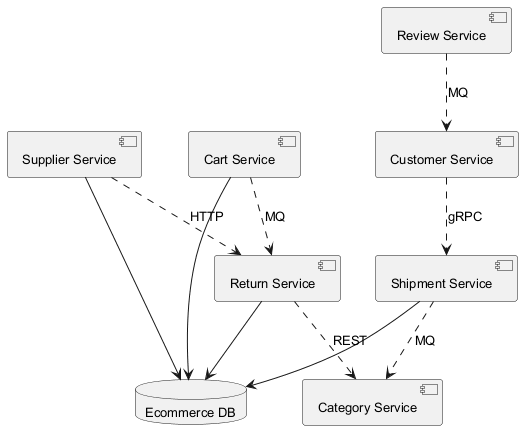

The diagram above was rendered by PlantUML. Its source (embedded in the PNG):
@startuml
skinparam backgroundColor #FFFFFF
skinparam classBackgroundColor #F3E5F5
skinparam classBorderColor #6A1B9A
skinparam defaultFontSize 13
component "Cart Service" as C_CartService
component "Customer Service" as C_CustomerService
component "Category Service" as C_CategoryService
component "Return Service" as C_ReturnService
component "Review Service" as C_ReviewService
component "Supplier Service" as C_SupplierService
component "Shipment Service" as C_ShipmentService
database "Ecommerce DB" as DB_ecommerce
C_CartService --> DB_ecommerce
C_ReturnService --> DB_ecommerce
C_SupplierService --> DB_ecommerce
C_ShipmentService --> DB_ecommerce
C_ShipmentService ..> C_CategoryService : MQ
C_CustomerService ..> C_ShipmentService : gRPC
C_CartService ..> C_ReturnService : MQ
C_ReviewService ..> C_CustomerService : MQ
C_SupplierService ..> C_ReturnService : HTTP
C_ReturnService ..> C_CategoryService : REST
@enduml